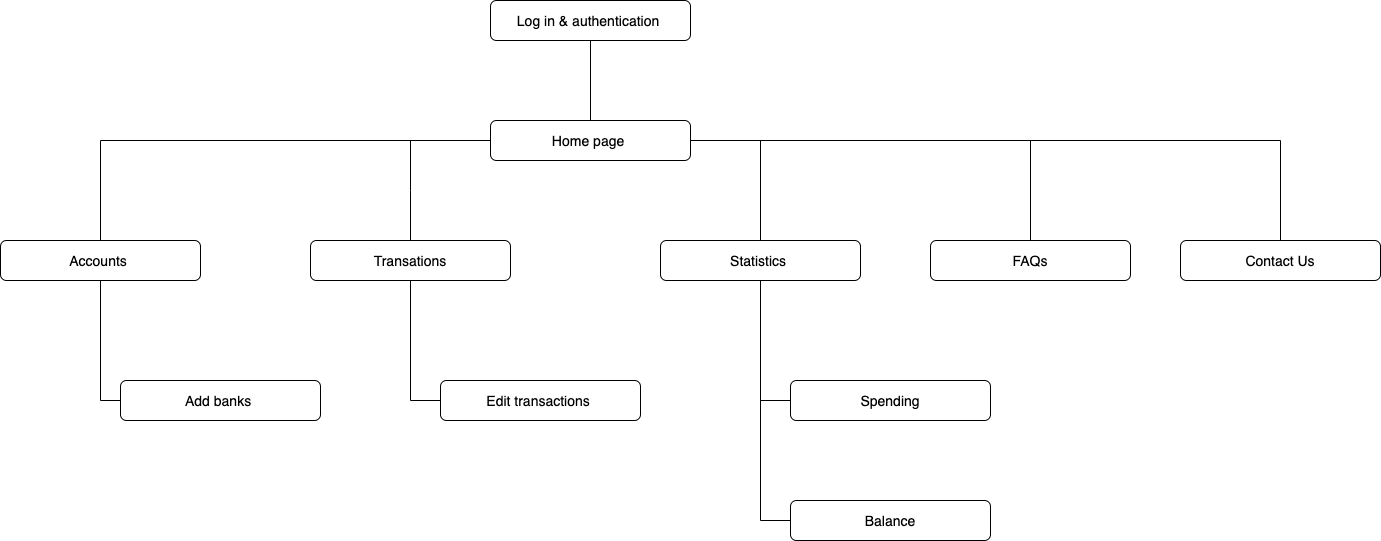

The diagram above was exported from draw.io. Its source (the exported page's mxGraphModel, read from the mxfile embedded in the PNG):
<mxGraphModel dx="1849" dy="1355" grid="1" gridSize="10" guides="1" tooltips="1" connect="1" arrows="1" fold="1" page="1" pageScale="1" pageWidth="1100" pageHeight="850" math="0" shadow="0">
  <root>
    <mxCell id="0" />
    <mxCell id="1" parent="0" />
    <mxCell id="lKUqvK3kGsxXW1X4h8fc-3" value="" style="edgeStyle=orthogonalEdgeStyle;rounded=0;orthogonalLoop=1;jettySize=auto;html=1;fontSize=14;endArrow=none;endFill=0;" parent="1" source="lKUqvK3kGsxXW1X4h8fc-1" target="lKUqvK3kGsxXW1X4h8fc-2" edge="1">
      <mxGeometry relative="1" as="geometry" />
    </mxCell>
    <mxCell id="lKUqvK3kGsxXW1X4h8fc-1" value="&lt;span style=&quot;font-size: 14px&quot;&gt;Log in &amp;amp; authentication&amp;nbsp;&lt;/span&gt;" style="rounded=1;whiteSpace=wrap;html=1;" parent="1" vertex="1">
      <mxGeometry x="550" y="60" width="200" height="40" as="geometry" />
    </mxCell>
    <mxCell id="6ho-ICsvUEcNX6myT0Ht-2" value="" style="edgeStyle=orthogonalEdgeStyle;rounded=0;orthogonalLoop=1;jettySize=auto;html=1;endArrow=none;endFill=0;" parent="1" source="lKUqvK3kGsxXW1X4h8fc-2" target="6ho-ICsvUEcNX6myT0Ht-1" edge="1">
      <mxGeometry relative="1" as="geometry">
        <Array as="points">
          <mxPoint x="470" y="250" />
          <mxPoint x="470" y="250" />
        </Array>
      </mxGeometry>
    </mxCell>
    <mxCell id="6ho-ICsvUEcNX6myT0Ht-4" value="" style="rounded=0;jettySize=auto;html=1;edgeStyle=orthogonalEdgeStyle;endArrow=none;endFill=0;" parent="1" source="lKUqvK3kGsxXW1X4h8fc-2" target="6ho-ICsvUEcNX6myT0Ht-3" edge="1">
      <mxGeometry relative="1" as="geometry" />
    </mxCell>
    <mxCell id="6ho-ICsvUEcNX6myT0Ht-14" value="" style="edgeStyle=orthogonalEdgeStyle;rounded=0;orthogonalLoop=1;jettySize=auto;html=1;endArrow=none;endFill=0;" parent="1" source="lKUqvK3kGsxXW1X4h8fc-2" target="6ho-ICsvUEcNX6myT0Ht-13" edge="1">
      <mxGeometry relative="1" as="geometry" />
    </mxCell>
    <mxCell id="lKUqvK3kGsxXW1X4h8fc-2" value="&lt;span style=&quot;font-size: 14px&quot;&gt;Home page&amp;nbsp;&lt;/span&gt;" style="rounded=1;whiteSpace=wrap;html=1;" parent="1" vertex="1">
      <mxGeometry x="550" y="180" width="200" height="40" as="geometry" />
    </mxCell>
    <mxCell id="6ho-ICsvUEcNX6myT0Ht-10" value="" style="edgeStyle=orthogonalEdgeStyle;rounded=0;orthogonalLoop=1;jettySize=auto;html=1;endArrow=none;endFill=0;" parent="1" source="6ho-ICsvUEcNX6myT0Ht-1" target="6ho-ICsvUEcNX6myT0Ht-9" edge="1">
      <mxGeometry relative="1" as="geometry">
        <Array as="points">
          <mxPoint x="470" y="460" />
        </Array>
      </mxGeometry>
    </mxCell>
    <mxCell id="6ho-ICsvUEcNX6myT0Ht-1" value="&lt;span style=&quot;font-size: 14px&quot;&gt;Transations&lt;/span&gt;" style="rounded=1;whiteSpace=wrap;html=1;" parent="1" vertex="1">
      <mxGeometry x="370" y="300" width="200" height="40" as="geometry" />
    </mxCell>
    <mxCell id="6ho-ICsvUEcNX6myT0Ht-3" value="&lt;span style=&quot;font-size: 14px&quot;&gt;Contact Us&lt;/span&gt;" style="rounded=1;whiteSpace=wrap;html=1;" parent="1" vertex="1">
      <mxGeometry x="1240" y="300" width="200" height="40" as="geometry" />
    </mxCell>
    <mxCell id="VtPj1uSFsiNVC18H8COi-2" style="edgeStyle=orthogonalEdgeStyle;rounded=0;orthogonalLoop=1;jettySize=auto;html=1;entryX=0;entryY=0.75;entryDx=0;entryDy=0;endArrow=none;endFill=0;" edge="1" parent="1" source="6ho-ICsvUEcNX6myT0Ht-5" target="6ho-ICsvUEcNX6myT0Ht-19">
      <mxGeometry relative="1" as="geometry">
        <Array as="points">
          <mxPoint x="820" y="460" />
          <mxPoint x="870" y="460" />
        </Array>
      </mxGeometry>
    </mxCell>
    <mxCell id="VtPj1uSFsiNVC18H8COi-5" style="edgeStyle=orthogonalEdgeStyle;rounded=0;orthogonalLoop=1;jettySize=auto;html=1;endArrow=none;endFill=0;" edge="1" parent="1" source="6ho-ICsvUEcNX6myT0Ht-5">
      <mxGeometry relative="1" as="geometry">
        <mxPoint x="820" y="200" as="targetPoint" />
      </mxGeometry>
    </mxCell>
    <mxCell id="6ho-ICsvUEcNX6myT0Ht-5" value="&lt;span style=&quot;font-size: 14px&quot;&gt;Statistics&amp;nbsp;&lt;/span&gt;" style="rounded=1;whiteSpace=wrap;html=1;" parent="1" vertex="1">
      <mxGeometry x="720" y="300" width="200" height="40" as="geometry" />
    </mxCell>
    <mxCell id="6ho-ICsvUEcNX6myT0Ht-9" value="&lt;span style=&quot;font-size: 14px&quot;&gt;Edit transactions&amp;nbsp;&lt;/span&gt;" style="rounded=1;whiteSpace=wrap;html=1;" parent="1" vertex="1">
      <mxGeometry x="500" y="440" width="200" height="40" as="geometry" />
    </mxCell>
    <mxCell id="6ho-ICsvUEcNX6myT0Ht-16" value="" style="edgeStyle=orthogonalEdgeStyle;rounded=0;orthogonalLoop=1;jettySize=auto;html=1;endArrow=none;endFill=0;" parent="1" source="6ho-ICsvUEcNX6myT0Ht-13" target="6ho-ICsvUEcNX6myT0Ht-15" edge="1">
      <mxGeometry relative="1" as="geometry">
        <Array as="points">
          <mxPoint x="160" y="460" />
        </Array>
      </mxGeometry>
    </mxCell>
    <mxCell id="6ho-ICsvUEcNX6myT0Ht-13" value="&lt;span style=&quot;font-size: 14px&quot;&gt;Accounts&amp;nbsp;&lt;/span&gt;" style="rounded=1;whiteSpace=wrap;html=1;" parent="1" vertex="1">
      <mxGeometry x="60" y="300" width="200" height="40" as="geometry" />
    </mxCell>
    <mxCell id="6ho-ICsvUEcNX6myT0Ht-15" value="&lt;span style=&quot;font-size: 14px&quot;&gt;Add banks&amp;nbsp;&lt;/span&gt;" style="rounded=1;whiteSpace=wrap;html=1;" parent="1" vertex="1">
      <mxGeometry x="180" y="440" width="200" height="40" as="geometry" />
    </mxCell>
    <mxCell id="VtPj1uSFsiNVC18H8COi-3" style="edgeStyle=orthogonalEdgeStyle;rounded=0;orthogonalLoop=1;jettySize=auto;html=1;endArrow=none;endFill=0;" edge="1" parent="1" source="6ho-ICsvUEcNX6myT0Ht-17">
      <mxGeometry relative="1" as="geometry">
        <mxPoint x="840" y="460" as="targetPoint" />
        <Array as="points">
          <mxPoint x="820" y="580" />
          <mxPoint x="820" y="460" />
        </Array>
      </mxGeometry>
    </mxCell>
    <mxCell id="6ho-ICsvUEcNX6myT0Ht-17" value="&lt;span style=&quot;font-size: 14px&quot;&gt;Balance&lt;/span&gt;" style="rounded=1;whiteSpace=wrap;html=1;" parent="1" vertex="1">
      <mxGeometry x="850" y="560" width="200" height="40" as="geometry" />
    </mxCell>
    <mxCell id="6ho-ICsvUEcNX6myT0Ht-19" value="&lt;span style=&quot;font-size: 14px&quot;&gt;Spending&lt;/span&gt;" style="rounded=1;whiteSpace=wrap;html=1;" parent="1" vertex="1">
      <mxGeometry x="850" y="440" width="200" height="40" as="geometry" />
    </mxCell>
    <mxCell id="VtPj1uSFsiNVC18H8COi-7" style="edgeStyle=orthogonalEdgeStyle;rounded=0;orthogonalLoop=1;jettySize=auto;html=1;endArrow=none;endFill=0;" edge="1" parent="1" source="VtPj1uSFsiNVC18H8COi-6">
      <mxGeometry relative="1" as="geometry">
        <mxPoint x="1090" y="200" as="targetPoint" />
      </mxGeometry>
    </mxCell>
    <mxCell id="VtPj1uSFsiNVC18H8COi-6" value="&lt;span style=&quot;font-size: 14px&quot;&gt;FAQs&lt;/span&gt;" style="rounded=1;whiteSpace=wrap;html=1;" vertex="1" parent="1">
      <mxGeometry x="990" y="300" width="200" height="40" as="geometry" />
    </mxCell>
  </root>
</mxGraphModel>